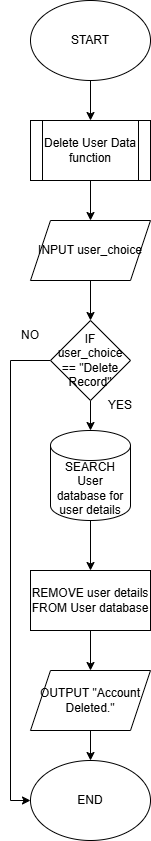

The diagram above was exported from draw.io. Its source (the exported page's mxGraphModel, read from the mxfile embedded in the PNG):
<mxGraphModel dx="1023" dy="1102" grid="1" gridSize="10" guides="1" tooltips="1" connect="1" arrows="1" fold="1" page="1" pageScale="1" pageWidth="1200" pageHeight="1920" math="0" shadow="0">
  <root>
    <mxCell id="0" />
    <mxCell id="1" parent="0" />
    <mxCell id="saV0Lll2iNuRa2fxixXM-3" edge="1" parent="1" source="saV0Lll2iNuRa2fxixXM-1" style="edgeStyle=orthogonalEdgeStyle;rounded=0;orthogonalLoop=1;jettySize=auto;html=1;" target="saV0Lll2iNuRa2fxixXM-2" value="">
      <mxGeometry relative="1" as="geometry" />
    </mxCell>
    <mxCell id="saV0Lll2iNuRa2fxixXM-1" parent="1" style="ellipse;whiteSpace=wrap;html=1;" value="START" vertex="1">
      <mxGeometry height="80" width="120" x="470" y="10" as="geometry" />
    </mxCell>
    <mxCell id="saV0Lll2iNuRa2fxixXM-5" edge="1" parent="1" source="saV0Lll2iNuRa2fxixXM-2" style="edgeStyle=orthogonalEdgeStyle;rounded=0;orthogonalLoop=1;jettySize=auto;html=1;" target="saV0Lll2iNuRa2fxixXM-4" value="">
      <mxGeometry relative="1" as="geometry" />
    </mxCell>
    <mxCell id="saV0Lll2iNuRa2fxixXM-2" parent="1" style="shape=process;whiteSpace=wrap;html=1;backgroundOutline=1;" value="Delete User Data function" vertex="1">
      <mxGeometry height="60" width="120" x="470" y="130" as="geometry" />
    </mxCell>
    <mxCell id="saV0Lll2iNuRa2fxixXM-7" edge="1" parent="1" source="saV0Lll2iNuRa2fxixXM-4" style="edgeStyle=orthogonalEdgeStyle;rounded=0;orthogonalLoop=1;jettySize=auto;html=1;" target="saV0Lll2iNuRa2fxixXM-6" value="">
      <mxGeometry relative="1" as="geometry" />
    </mxCell>
    <mxCell id="saV0Lll2iNuRa2fxixXM-4" parent="1" style="shape=parallelogram;perimeter=parallelogramPerimeter;whiteSpace=wrap;html=1;fixedSize=1;" value="INPUT user_choice" vertex="1">
      <mxGeometry height="60" width="120" x="470" y="230" as="geometry" />
    </mxCell>
    <mxCell id="saV0Lll2iNuRa2fxixXM-9" edge="1" parent="1" source="saV0Lll2iNuRa2fxixXM-6" style="edgeStyle=orthogonalEdgeStyle;rounded=0;orthogonalLoop=1;jettySize=auto;html=1;" target="saV0Lll2iNuRa2fxixXM-8" value="">
      <mxGeometry relative="1" as="geometry" />
    </mxCell>
    <mxCell id="saV0Lll2iNuRa2fxixXM-17" edge="1" parent="1" source="saV0Lll2iNuRa2fxixXM-6" style="edgeStyle=orthogonalEdgeStyle;rounded=0;orthogonalLoop=1;jettySize=auto;html=1;entryX=0;entryY=0.5;entryDx=0;entryDy=0;" target="saV0Lll2iNuRa2fxixXM-14">
      <mxGeometry relative="1" as="geometry">
        <Array as="points">
          <mxPoint x="450" y="370" />
          <mxPoint x="450" y="810" />
        </Array>
      </mxGeometry>
    </mxCell>
    <mxCell id="saV0Lll2iNuRa2fxixXM-6" parent="1" style="rhombus;whiteSpace=wrap;html=1;" value="IF user_choice == &quot;Delete Record&quot;" vertex="1">
      <mxGeometry height="80" width="80" x="490" y="330" as="geometry" />
    </mxCell>
    <mxCell id="saV0Lll2iNuRa2fxixXM-11" edge="1" parent="1" source="saV0Lll2iNuRa2fxixXM-8" style="edgeStyle=orthogonalEdgeStyle;rounded=0;orthogonalLoop=1;jettySize=auto;html=1;" target="saV0Lll2iNuRa2fxixXM-10" value="">
      <mxGeometry relative="1" as="geometry" />
    </mxCell>
    <mxCell id="saV0Lll2iNuRa2fxixXM-8" parent="1" style="shape=cylinder3;whiteSpace=wrap;html=1;boundedLbl=1;backgroundOutline=1;size=15;" value="SEARCH User database for user details" vertex="1">
      <mxGeometry height="90" width="80" x="490" y="440" as="geometry" />
    </mxCell>
    <mxCell id="saV0Lll2iNuRa2fxixXM-13" edge="1" parent="1" source="saV0Lll2iNuRa2fxixXM-10" style="edgeStyle=orthogonalEdgeStyle;rounded=0;orthogonalLoop=1;jettySize=auto;html=1;" target="saV0Lll2iNuRa2fxixXM-12" value="">
      <mxGeometry relative="1" as="geometry" />
    </mxCell>
    <mxCell id="saV0Lll2iNuRa2fxixXM-10" parent="1" style="whiteSpace=wrap;html=1;" value="REMOVE user details FROM User database" vertex="1">
      <mxGeometry height="60" width="120" x="470" y="580" as="geometry" />
    </mxCell>
    <mxCell id="saV0Lll2iNuRa2fxixXM-15" edge="1" parent="1" source="saV0Lll2iNuRa2fxixXM-12" style="edgeStyle=orthogonalEdgeStyle;rounded=0;orthogonalLoop=1;jettySize=auto;html=1;" target="saV0Lll2iNuRa2fxixXM-14" value="">
      <mxGeometry relative="1" as="geometry" />
    </mxCell>
    <mxCell id="saV0Lll2iNuRa2fxixXM-12" parent="1" style="shape=parallelogram;perimeter=parallelogramPerimeter;whiteSpace=wrap;html=1;fixedSize=1;" value="OUTPUT &quot;Account Deleted.&quot;" vertex="1">
      <mxGeometry height="60" width="120" x="470" y="680" as="geometry" />
    </mxCell>
    <mxCell id="saV0Lll2iNuRa2fxixXM-14" parent="1" style="ellipse;whiteSpace=wrap;html=1;" value="END" vertex="1">
      <mxGeometry height="80" width="120" x="470" y="770" as="geometry" />
    </mxCell>
    <mxCell id="saV0Lll2iNuRa2fxixXM-16" parent="1" style="text;html=1;whiteSpace=wrap;strokeColor=none;fillColor=none;align=center;verticalAlign=middle;rounded=0;" value="YES" vertex="1">
      <mxGeometry height="30" width="60" x="530" y="400" as="geometry" />
    </mxCell>
    <mxCell id="saV0Lll2iNuRa2fxixXM-18" parent="1" style="text;html=1;whiteSpace=wrap;strokeColor=none;fillColor=none;align=center;verticalAlign=middle;rounded=0;" value="NO" vertex="1">
      <mxGeometry height="30" width="60" x="440" y="330" as="geometry" />
    </mxCell>
  </root>
</mxGraphModel>